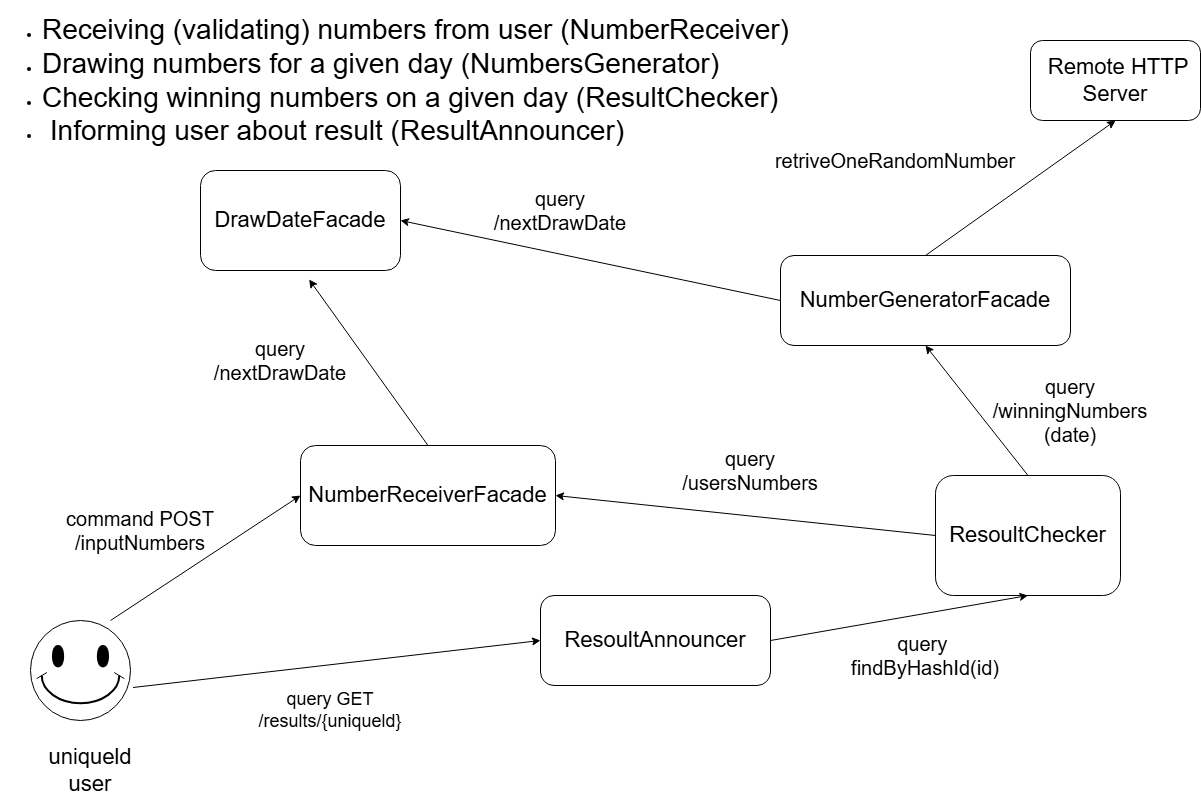

The diagram above was exported from draw.io. Its source (the exported page's mxGraphModel, read from the mxfile embedded in the PNG):
<mxGraphModel dx="2404" dy="995" grid="1" gridSize="10" guides="1" tooltips="1" connect="1" arrows="1" fold="1" page="1" pageScale="1" pageWidth="827" pageHeight="1169" math="0" shadow="0">
  <root>
    <mxCell id="0" />
    <mxCell id="1" parent="0" />
    <mxCell id="QA0A4aiUN0lgwAH85C3H-2" parent="1" style="rounded=1;whiteSpace=wrap;html=1;" value="&lt;font style=&quot;font-size: 22px;&quot;&gt;DrawDateFacade&lt;/font&gt;" vertex="1">
      <mxGeometry height="100" width="200" x="-230" y="185" as="geometry" />
    </mxCell>
    <mxCell id="QA0A4aiUN0lgwAH85C3H-3" parent="1" style="rounded=1;whiteSpace=wrap;html=1;fontSize=22;" value="ResoultAnnouncer" vertex="1">
      <mxGeometry height="90" width="230" x="110" y="610" as="geometry" />
    </mxCell>
    <mxCell id="QA0A4aiUN0lgwAH85C3H-4" parent="1" style="rounded=1;whiteSpace=wrap;html=1;" value="&lt;font style=&quot;font-size: 22px;&quot;&gt;&amp;nbsp;Remote HTTP Server&lt;/font&gt;" vertex="1">
      <mxGeometry height="80" width="170" x="600" y="55" as="geometry" />
    </mxCell>
    <mxCell id="QA0A4aiUN0lgwAH85C3H-5" parent="1" style="rounded=1;whiteSpace=wrap;html=1;" value="&lt;font style=&quot;font-size: 22px;&quot;&gt;NumberGeneratorFacade&lt;/font&gt;" vertex="1">
      <mxGeometry height="90" width="290" x="350" y="270" as="geometry" />
    </mxCell>
    <mxCell id="QA0A4aiUN0lgwAH85C3H-6" parent="1" style="rounded=1;whiteSpace=wrap;html=1;fontSize=22;" value="NumberReceiverFacade" vertex="1">
      <mxGeometry height="100" width="255" x="-130" y="460" as="geometry" />
    </mxCell>
    <mxCell id="QA0A4aiUN0lgwAH85C3H-7" parent="1" style="rounded=1;whiteSpace=wrap;html=1;" value="&lt;font style=&quot;font-size: 22px;&quot;&gt;ResoultChecker&lt;/font&gt;" vertex="1">
      <mxGeometry height="120" width="185" x="505" y="490" as="geometry" />
    </mxCell>
    <mxCell id="QA0A4aiUN0lgwAH85C3H-9" parent="1" style="verticalLabelPosition=bottom;verticalAlign=top;html=1;shape=mxgraph.basic.smiley" value="" vertex="1">
      <mxGeometry height="100" width="100" x="-400" y="635" as="geometry" />
    </mxCell>
    <mxCell id="QA0A4aiUN0lgwAH85C3H-15" parent="1" style="text;html=1;whiteSpace=wrap;strokeColor=none;fillColor=none;align=left;verticalAlign=middle;rounded=0;fontSize=13;" value="&lt;ul&gt;&lt;li&gt;&lt;font style=&quot;font-size: 28px;&quot;&gt;Receiving (validating) numbers from user (NumberReceiver)&amp;nbsp;&lt;/font&gt;&lt;/li&gt;&lt;li&gt;&lt;font style=&quot;font-size: 28px;&quot;&gt;Drawing numbers for a given day (NumbersGenerator)&lt;/font&gt;&lt;/li&gt;&lt;li&gt;&lt;font style=&quot;font-size: 28px;&quot;&gt;Checking winning numbers on a given day (ResultChecker)&lt;/font&gt;&lt;/li&gt;&lt;li&gt;&lt;font style=&quot;font-size: 28px;&quot;&gt;&amp;nbsp;Informing user about result (ResultAnnouncer)&lt;/font&gt;&lt;/li&gt;&lt;/ul&gt;" vertex="1">
      <mxGeometry height="30" width="800" x="-430" y="80" as="geometry" />
    </mxCell>
    <mxCell id="QA0A4aiUN0lgwAH85C3H-17" parent="1" style="text;html=1;whiteSpace=wrap;strokeColor=none;fillColor=none;align=center;verticalAlign=middle;rounded=0;" value="&lt;font style=&quot;font-size: 22px;&quot;&gt;uniqueld&lt;/font&gt;&lt;div&gt;&lt;font style=&quot;font-size: 22px;&quot;&gt;user&lt;/font&gt;&lt;/div&gt;" vertex="1">
      <mxGeometry height="30" width="60" x="-370" y="770" as="geometry" />
    </mxCell>
    <mxCell id="QA0A4aiUN0lgwAH85C3H-24" edge="1" parent="1" source="QA0A4aiUN0lgwAH85C3H-9" style="endArrow=classic;html=1;rounded=0;entryX=0;entryY=0.5;entryDx=0;entryDy=0;exitX=1.025;exitY=0.67;exitDx=0;exitDy=0;exitPerimeter=0;" target="QA0A4aiUN0lgwAH85C3H-3" value="">
      <mxGeometry height="50" relative="1" width="50" as="geometry">
        <Array as="points" />
        <mxPoint x="49" y="580" as="sourcePoint" />
        <mxPoint x="130" y="570" as="targetPoint" />
      </mxGeometry>
    </mxCell>
    <mxCell id="QA0A4aiUN0lgwAH85C3H-25" edge="1" parent="1" source="QA0A4aiUN0lgwAH85C3H-3" style="endArrow=classic;html=1;rounded=0;entryX=0.5;entryY=1;entryDx=0;entryDy=0;exitX=1;exitY=0.5;exitDx=0;exitDy=0;" target="QA0A4aiUN0lgwAH85C3H-7" value="">
      <mxGeometry height="50" relative="1" width="50" as="geometry">
        <mxPoint x="450" y="650" as="sourcePoint" />
        <mxPoint x="500" y="600" as="targetPoint" />
      </mxGeometry>
    </mxCell>
    <mxCell id="QA0A4aiUN0lgwAH85C3H-28" edge="1" parent="1" source="QA0A4aiUN0lgwAH85C3H-7" style="endArrow=classic;html=1;rounded=0;exitX=0.5;exitY=0;exitDx=0;exitDy=0;entryX=0.5;entryY=1;entryDx=0;entryDy=0;" target="QA0A4aiUN0lgwAH85C3H-5" value="">
      <mxGeometry height="50" relative="1" width="50" as="geometry">
        <mxPoint x="380" y="450" as="sourcePoint" />
        <mxPoint x="430" y="400" as="targetPoint" />
      </mxGeometry>
    </mxCell>
    <mxCell id="QA0A4aiUN0lgwAH85C3H-29" edge="1" parent="1" source="QA0A4aiUN0lgwAH85C3H-5" style="endArrow=classic;html=1;rounded=0;entryX=0.5;entryY=1;entryDx=0;entryDy=0;exitX=0.5;exitY=0;exitDx=0;exitDy=0;" target="QA0A4aiUN0lgwAH85C3H-4" value="">
      <mxGeometry height="50" relative="1" width="50" as="geometry">
        <Array as="points" />
        <mxPoint x="600" y="300" as="sourcePoint" />
        <mxPoint x="615" y="240" as="targetPoint" />
      </mxGeometry>
    </mxCell>
    <mxCell id="QA0A4aiUN0lgwAH85C3H-30" edge="1" parent="1" source="QA0A4aiUN0lgwAH85C3H-5" style="endArrow=classic;html=1;rounded=0;entryX=1;entryY=0.5;entryDx=0;entryDy=0;exitX=0;exitY=0.5;exitDx=0;exitDy=0;" target="QA0A4aiUN0lgwAH85C3H-2" value="">
      <mxGeometry height="50" relative="1" width="50" as="geometry">
        <mxPoint x="380" y="450" as="sourcePoint" />
        <mxPoint x="430" y="400" as="targetPoint" />
      </mxGeometry>
    </mxCell>
    <mxCell id="QA0A4aiUN0lgwAH85C3H-31" edge="1" parent="1" source="QA0A4aiUN0lgwAH85C3H-6" style="endArrow=classic;html=1;rounded=0;entryX=0.543;entryY=1.09;entryDx=0;entryDy=0;entryPerimeter=0;exitX=0.5;exitY=0;exitDx=0;exitDy=0;" target="QA0A4aiUN0lgwAH85C3H-2" value="">
      <mxGeometry height="50" relative="1" width="50" as="geometry">
        <mxPoint x="380" y="450" as="sourcePoint" />
        <mxPoint x="430" y="400" as="targetPoint" />
      </mxGeometry>
    </mxCell>
    <mxCell id="QA0A4aiUN0lgwAH85C3H-32" edge="1" parent="1" source="QA0A4aiUN0lgwAH85C3H-9" style="endArrow=classic;html=1;rounded=0;entryX=0;entryY=0.5;entryDx=0;entryDy=0;exitX=0.8;exitY=0;exitDx=0;exitDy=0;exitPerimeter=0;" target="QA0A4aiUN0lgwAH85C3H-6" value="">
      <mxGeometry height="50" relative="1" width="50" as="geometry">
        <mxPoint x="380" y="450" as="sourcePoint" />
        <mxPoint x="430" y="400" as="targetPoint" />
      </mxGeometry>
    </mxCell>
    <mxCell id="QA0A4aiUN0lgwAH85C3H-33" parent="1" style="text;html=1;whiteSpace=wrap;strokeColor=none;fillColor=none;align=center;verticalAlign=middle;rounded=0;" value="&lt;font style=&quot;font-size: 18px;&quot;&gt;query GET&lt;/font&gt;&lt;div&gt;&lt;font style=&quot;font-size: 18px;&quot;&gt;/results/{uniqueld}&lt;/font&gt;&lt;/div&gt;" vertex="1">
      <mxGeometry height="30" width="220" x="-210" y="710" as="geometry" />
    </mxCell>
    <mxCell id="QA0A4aiUN0lgwAH85C3H-36" parent="1" style="text;html=1;whiteSpace=wrap;strokeColor=none;fillColor=none;align=center;verticalAlign=middle;rounded=0;" value="&lt;font style=&quot;font-size: 20px;&quot;&gt;query&amp;nbsp;&lt;/font&gt;&lt;div&gt;&lt;font style=&quot;font-size: 20px;&quot;&gt;findByHashId(id)&lt;/font&gt;&lt;/div&gt;" vertex="1">
      <mxGeometry height="60" width="140" x="425" y="640" as="geometry" />
    </mxCell>
    <mxCell id="QA0A4aiUN0lgwAH85C3H-37" parent="1" style="text;html=1;whiteSpace=wrap;strokeColor=none;fillColor=none;align=center;verticalAlign=middle;rounded=0;" value="&lt;font style=&quot;font-size: 20px;&quot;&gt;command POST&lt;/font&gt;&lt;div&gt;&lt;font style=&quot;font-size: 20px;&quot;&gt;/inputNumbers&lt;/font&gt;&lt;/div&gt;" vertex="1">
      <mxGeometry height="30" width="180" x="-380" y="530" as="geometry" />
    </mxCell>
    <mxCell id="QA0A4aiUN0lgwAH85C3H-41" parent="1" style="text;html=1;whiteSpace=wrap;strokeColor=none;fillColor=none;align=center;verticalAlign=middle;rounded=0;" value="&lt;font style=&quot;font-size: 20px;&quot;&gt;query&lt;/font&gt;&lt;div&gt;&lt;font style=&quot;font-size: 20px;&quot;&gt;/usersNumbers&lt;/font&gt;&lt;/div&gt;" vertex="1">
      <mxGeometry height="30" width="60" x="290" y="470" as="geometry" />
    </mxCell>
    <mxCell id="QA0A4aiUN0lgwAH85C3H-42" edge="1" parent="1" source="QA0A4aiUN0lgwAH85C3H-7" style="endArrow=classic;html=1;rounded=0;exitX=0;exitY=0.5;exitDx=0;exitDy=0;entryX=1;entryY=0.5;entryDx=0;entryDy=0;" target="QA0A4aiUN0lgwAH85C3H-6" value="">
      <mxGeometry height="50" relative="1" width="50" as="geometry">
        <mxPoint x="220" y="510" as="sourcePoint" />
        <mxPoint x="320" y="470" as="targetPoint" />
      </mxGeometry>
    </mxCell>
    <mxCell id="QA0A4aiUN0lgwAH85C3H-43" parent="1" style="text;html=1;whiteSpace=wrap;strokeColor=none;fillColor=none;align=center;verticalAlign=middle;rounded=0;" value="&lt;font style=&quot;font-size: 20px;&quot;&gt;query&lt;/font&gt;&lt;div&gt;&lt;font style=&quot;font-size: 20px;&quot;&gt;/winningNumbers&lt;/font&gt;&lt;/div&gt;&lt;div&gt;&lt;font style=&quot;font-size: 20px;&quot;&gt;(date)&lt;/font&gt;&lt;/div&gt;" vertex="1">
      <mxGeometry height="30" width="60" x="610" y="410" as="geometry" />
    </mxCell>
    <mxCell id="QA0A4aiUN0lgwAH85C3H-44" parent="1" style="text;html=1;whiteSpace=wrap;strokeColor=none;fillColor=none;align=center;verticalAlign=middle;rounded=0;" value="&lt;font style=&quot;font-size: 20px;&quot;&gt;retriveOneRandomNumber&lt;/font&gt;" vertex="1">
      <mxGeometry height="30" width="30" x="450" y="160" as="geometry" />
    </mxCell>
    <mxCell id="QA0A4aiUN0lgwAH85C3H-53" parent="1" style="text;html=1;whiteSpace=wrap;strokeColor=none;fillColor=none;align=center;verticalAlign=middle;rounded=0;" value="&lt;font style=&quot;font-size: 20px;&quot;&gt;query&lt;/font&gt;&lt;div&gt;&lt;font style=&quot;font-size: 20px;&quot;&gt;/nextDrawDate&lt;/font&gt;&lt;/div&gt;" vertex="1">
      <mxGeometry height="30" width="60" x="100" y="210" as="geometry" />
    </mxCell>
    <mxCell id="WUv2QdNmYPSyEDeksjLn-1" parent="1" style="text;html=1;whiteSpace=wrap;strokeColor=none;fillColor=none;align=center;verticalAlign=middle;rounded=0;" value="&lt;font style=&quot;font-size: 20px;&quot;&gt;query&lt;/font&gt;&lt;div&gt;&lt;font style=&quot;font-size: 20px;&quot;&gt;/nextDrawDate&lt;/font&gt;&lt;/div&gt;" vertex="1">
      <mxGeometry height="30" width="60" x="-180" y="360" as="geometry" />
    </mxCell>
  </root>
</mxGraphModel>